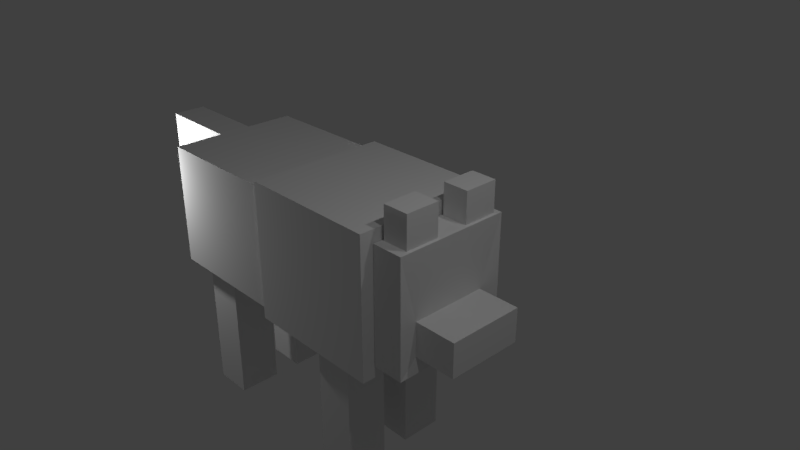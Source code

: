 # Source: Dog.blend  (saved by Blender 2.78.0; exported with 4.5.12 LTS)
import bpy
from mathutils import Matrix  # noqa: F401  (used for matrix-valued properties, if any)

bpy.ops.wm.read_factory_settings(use_empty=True)
scene = bpy.context.scene
scene.name = 'Scene'

# ---- collections
col_collection_1 = bpy.data.collections.new('Collection 1'); scene.collection.children.link(col_collection_1)
col_collection_4 = bpy.data.collections.new('Collection 4'); scene.collection.children.link(col_collection_4)

# ---- materials (node trees are filled in below, after node groups)
mat_material = bpy.data.materials.new('Material')
mat_material.alpha_threshold = 0.0
mat_material.use_transparent_shadow = False
mat_material.roughness = 0.5
mat_material.line_color = (0.0, 0.0, 0.0, 1.0)

# ---- material node trees

# ---- world
world_world = bpy.data.worlds.new('World'); scene.world = world_world
world_world.color = (0.05088, 0.05088, 0.05088)
world_world.use_sun_shadow = False
world_world.sun_shadow_jitter_overblur = 0.0
world_world.cycles.sampling_method = 'MANUAL'

# ---- cameras
cam_camera = bpy.data.cameras.new('Camera')
cam_camera.clip_end = 100.0
cam_camera.lens = 35.0
cam_camera.sensor_width = 32.0
cam_camera.sensor_height = 18.0
cam_camera.ortho_scale = 7.314
cam_camera.dof.focus_distance = 0.0
cam_camera.dof.aperture_fstop = 128.0

# ---- lights
light_lamp_003 = bpy.data.lights.new('Lamp.003', 'POINT')
light_lamp_003.transmission_factor = 0.0
light_lamp_003.cutoff_distance = 30.0
light_lamp_003.energy = 100.0
light_lamp_003.shadow_buffer_clip_start = 1.001
light_lamp_003.shadow_soft_size = 0.1
light_lamp_003.shadow_maximum_resolution = 0.006
light_lamp_003.use_absolute_resolution = True
light_lamp_002 = bpy.data.lights.new('Lamp.002', 'POINT')
light_lamp_002.transmission_factor = 0.0
light_lamp_002.cutoff_distance = 30.0
light_lamp_002.energy = 100.0
light_lamp_002.shadow_buffer_clip_start = 1.001
light_lamp_002.shadow_soft_size = 0.1
light_lamp_002.shadow_maximum_resolution = 0.006
light_lamp_002.use_absolute_resolution = True
light_lamp_001 = bpy.data.lights.new('Lamp.001', 'POINT')
light_lamp_001.transmission_factor = 0.0
light_lamp_001.cutoff_distance = 30.0
light_lamp_001.energy = 100.0
light_lamp_001.shadow_buffer_clip_start = 1.001
light_lamp_001.shadow_soft_size = 0.1
light_lamp_001.shadow_maximum_resolution = 0.006
light_lamp_001.use_absolute_resolution = True
light_lamp = bpy.data.lights.new('Lamp', 'POINT')
light_lamp.transmission_factor = 0.0
light_lamp.cutoff_distance = 30.0
light_lamp.energy = 100.0
light_lamp.shadow_buffer_clip_start = 1.001
light_lamp.shadow_soft_size = 0.1
light_lamp.shadow_maximum_resolution = 0.006
light_lamp.use_absolute_resolution = True

# ---- meshes
me_cube_002 = bpy.data.meshes.new('Cube.002')
me_cube_002.from_pydata([(-1.0, -1.0, -1.0), (-1.0, -1.0, 1.0), (-1.0, 1.0, -1.0), (-1.0, 1.0, 1.0), (1.0, -1.0, -1.0), (1.0, -1.0, 1.0), (1.0, 1.0, -1.0), (1.0, 1.0, 1.0), (-0.8273, -0.8453, 1.006), (-0.8273, -0.2607, 1.006), (0.8273, -0.8453, 1.006), (0.8273, -0.2607, 1.006), (-0.8273, 0.2981, 1.006), (-0.8273, 0.8828, 1.006), (0.8273, 0.2981, 1.006), (0.8273, 0.8828, 1.006), (-0.8273, -0.8453, 1.558), (-0.8273, -0.2607, 1.558), (0.8273, -0.8453, 1.558), (0.8273, -0.2607, 1.558), (-0.8273, 0.2981, 1.531), (-0.8273, 0.8828, 1.531), (0.8273, 0.2981, 1.531), (0.8273, 0.8828, 1.531), (0.8164, -0.6574, -0.751), (0.8164, -0.6574, -0.1644), (0.8164, 0.6574, -0.751), (0.8164, 0.6574, -0.1644), (3.525, -0.6574, -0.751), (3.525, -0.6574, -0.1644), (3.525, 0.6574, -0.751), (3.525, 0.6574, -0.1644), (-24.36, 0.2707, 1.081), (-24.36, 0.2707, 0.4191), (-24.36, -0.3113, 1.081), (-24.36, -0.3113, 0.4191), (-18.74, -0.3113, 0.4191), (-18.74, -0.3113, 1.081), (-18.74, 0.2707, 0.4191), (-18.74, 0.2707, 1.081), (-1.024, -1.224, -1.196), (-10.02, -1.224, -1.196), (-1.024, -1.224, 1.212), (-10.02, -1.224, 1.212), (-18.74, -1.157, -1.061), (-10.75, -1.157, 1.077), (-18.74, -1.157, 1.077), (-10.02, -0.09725, -1.061), (-10.02, -1.157, -1.061), (-9.975, -1.156, 1.09), (-10.02, -0.09725, -1.061), (-17.23, -0.9938, -1.087), (-17.23, -0.2602, -1.087), (-14.65, -0.9938, -1.087), (-14.65, -0.2602, -1.087), (-17.23, -0.9938, -3.442), (-17.23, -0.2602, -3.442), (-14.65, -0.9938, -3.442), (-14.65, -0.2602, -3.442), (-5.959, -0.9938, -1.127), (-5.959, -0.2602, -1.127), (-3.378, -0.9938, -1.127), (-3.378, -0.2602, -1.127), (-5.959, -0.9938, -3.442), (-5.959, -0.2602, -3.442), (-3.378, -0.9938, -3.442), (-3.378, -0.2602, -3.442), (-1.024, 1.184, -1.196), (-10.02, 1.184, -1.196), (-1.024, 1.184, 1.212), (-10.02, 1.184, 1.212), (-18.74, 1.116, -1.061), (-18.74, 1.116, 1.077), (-10.02, -1.157, -1.061), (-10.02, 1.116, -1.061), (-9.975, 1.117, 1.09), (-17.23, 0.9532, -1.087), (-17.23, 0.2197, -1.087), (-14.65, 0.9532, -1.087), (-14.65, 0.2197, -1.087), (-17.23, 0.9532, -3.442), (-17.23, 0.2197, -3.442), (-14.65, 0.9532, -3.442), (-14.65, 0.2197, -3.442), (-5.959, 0.9532, -1.127), (-5.959, 0.2197, -1.127), (-3.378, 0.9532, -1.127), (-3.378, 0.2197, -1.127), (-5.959, 0.9532, -3.442), (-5.959, 0.2197, -3.442), (-3.378, 0.9532, -3.442), (-3.378, 0.2197, -3.442)], [(45, 46), (50, 47), (45, 49)], [(0, 1, 3, 2), (2, 3, 7, 6), (4, 5, 1, 0), (2, 6, 4, 0), (9, 11, 10, 8), (13, 15, 14, 12), (11, 9, 12, 14), (7, 15, 14, 11, 10, 5), (3, 1, 8, 9, 12, 13), (3, 13, 15, 7), (5, 10, 8, 1), (17, 19, 18, 16), (21, 23, 22, 20), (23, 15, 14, 22), (21, 13, 12, 20), (23, 15, 13, 21), (12, 20, 22, 14), (9, 11, 19, 17), (10, 8, 16, 18), (9, 17, 16, 8), (10, 18, 19, 11), (26, 27, 25, 24), (30, 31, 29, 28), (26, 30, 31, 27), (25, 27, 31, 29), (26, 24, 28, 30), (24, 25, 29, 28), (6, 26, 27, 7), (4, 24, 25, 5), (24, 4, 6, 26), (27, 7, 5, 25), (33, 32, 34, 35), (34, 37, 36, 35), (33, 35, 36, 38), (39, 32, 33, 38), (34, 32, 39, 37), (38, 39, 37, 36), (49, 43, 70, 75), (42, 40, 67, 69), (40, 42, 43, 41), (46, 44, 48, 49), (43, 49, 48, 41), (54, 53, 51, 52), (58, 57, 55, 56), (53, 54, 58, 57), (52, 51, 55, 56), (54, 52, 56, 58), (53, 57, 55, 51), (62, 61, 59, 60), (66, 65, 63, 64), (61, 62, 66, 65), (60, 59, 63, 64), (62, 60, 64, 66), (61, 65, 63, 59), (43, 42, 69, 70), (39, 72, 75, 49, 46, 37), (67, 68, 70, 69), (72, 75, 74, 71), (70, 68, 74, 75), (79, 77, 76, 78), (83, 81, 80, 82), (78, 82, 83, 79), (77, 81, 80, 76), (79, 83, 81, 77), (78, 76, 80, 82), (87, 85, 84, 86), (91, 89, 88, 90), (86, 90, 91, 87), (85, 89, 88, 84), (87, 91, 89, 85), (86, 84, 88, 90), (38, 36, 44, 71), (79, 54, 53, 73, 74, 78), (76, 71, 77), (44, 51, 52), (77, 52, 54, 79), (71, 77, 52, 44), (71, 76, 78, 74), (51, 44, 48, 73, 53), (41, 48, 73, 74, 68), (87, 85, 60, 62), (59, 60, 85, 84, 68, 41), (40, 61, 59, 41), (86, 67, 68, 84), (87, 62, 61, 40, 67, 86), (37, 46, 44, 36), (39, 38, 71, 72)])
me_cube_002.materials.append(mat_material)
me_cube_002.use_remesh_preserve_volume = False
me_cube_002.use_remesh_preserve_attributes = False
me_cube_002.use_mirror_vertex_groups = False
me_cube_002.update()
arm_armature = bpy.data.armatures.new('Armature')  # bones are not reproduced

# ---- objects
ob_lamp_003 = bpy.data.objects.new('Lamp.003', light_lamp_003)
ob_lamp_002 = bpy.data.objects.new('Lamp.002', light_lamp_002)
ob_lamp_001 = bpy.data.objects.new('Lamp.001', light_lamp_001)
ob_lamp = bpy.data.objects.new('Lamp', light_lamp)
ob_camera = bpy.data.objects.new('Camera', cam_camera)
ob_armature = bpy.data.objects.new('Armature', arm_armature)
ob_cube_002 = bpy.data.objects.new('Cube.002', me_cube_002)

# ---- transforms, parenting, visibility, modifiers, constraints
ob_lamp_003.location = (-3.269, 1.19, 0.7274)
ob_lamp_003.rotation_euler = (0.6503, 0.05522, 1.866)
ob_lamp_003.lock_rotations_4d = False
ob_lamp_003.empty_display_type = 'ARROWS'
ob_lamp_003.color = (0.0, 0.0, 0.0, 0.0)
ob_lamp_003.lineart.crease_threshold = 0.0
ob_lamp_002.location = (-3.897, -1.472, 0.6224)
ob_lamp_002.rotation_euler = (0.6503, 0.05522, 1.866)
ob_lamp_002.lock_rotations_4d = False
ob_lamp_002.empty_display_type = 'ARROWS'
ob_lamp_002.color = (0.0, 0.0, 0.0, 0.0)
ob_lamp_002.lineart.crease_threshold = 0.0
ob_lamp_001.location = (4.076, -0.9496, 5.904)
ob_lamp_001.rotation_euler = (0.6503, 0.05522, 1.866)
ob_lamp_001.lock_rotations_4d = False
ob_lamp_001.empty_display_type = 'ARROWS'
ob_lamp_001.color = (0.0, 0.0, 0.0, 0.0)
ob_lamp_001.lineart.crease_threshold = 0.0
ob_lamp.location = (4.076, 1.005, 5.904)
ob_lamp.rotation_euler = (0.6503, 0.05522, 1.866)
ob_lamp.lock_rotations_4d = False
ob_lamp.empty_display_type = 'ARROWS'
ob_lamp.color = (0.0, 0.0, 0.0, 0.0)
ob_lamp.lineart.crease_threshold = 0.0
ob_camera.location = (7.481, -6.508, 5.344)
ob_camera.rotation_euler = (1.109, 0.0, 0.8149)
ob_camera.lock_rotations_4d = False
ob_camera.empty_display_type = 'ARROWS'
ob_camera.color = (0.0, 0.0, 0.0, 0.0)
ob_camera.display_type = 'WIRE'
ob_camera.lineart.crease_threshold = 0.0
ob_armature.location = (-0.3028, -0.0172, -0.1139)
ob_armature.rotation_euler = (-0.0, 1.611, -0.0)
ob_armature.lineart.crease_threshold = 0.0
ob_cube_002.location = (1.227, 0.01685, -0.006383)
ob_cube_002.scale = (0.2222, 0.8305, 0.8305)
ob_cube_002.lineart.crease_threshold = 0.0

# ---- collection membership
col_collection_1.objects.link(ob_lamp_003)
col_collection_1.objects.link(ob_lamp_002)
col_collection_1.objects.link(ob_lamp_001)
col_collection_1.objects.link(ob_lamp)
col_collection_1.objects.link(ob_camera)
col_collection_4.objects.link(ob_armature)
col_collection_4.objects.link(ob_cube_002)

# ---- scene / render settings (as saved in the file)
scene.camera = ob_camera
scene.frame_start = 1; scene.frame_end = 250; scene.frame_set(1)
scene.render.engine = 'BLENDER_EEVEE_NEXT'
scene.render.resolution_percentage = 50
scene.render.dither_intensity = 0.0
scene.cycles.use_denoising = False
scene.cycles.samples = 128
scene.cycles.sampling_pattern = 'TABULATED_SOBOL'
scene.cycles.light_sampling_threshold = 0.0
scene.cycles.use_adaptive_sampling = False
scene.cycles.use_light_tree = False
scene.cycles.blur_glossy = 0.0
scene.cycles.sample_clamp_indirect = 0.0
scene.view_settings.view_transform = 'Standard'
bpy.context.view_layer.update()
